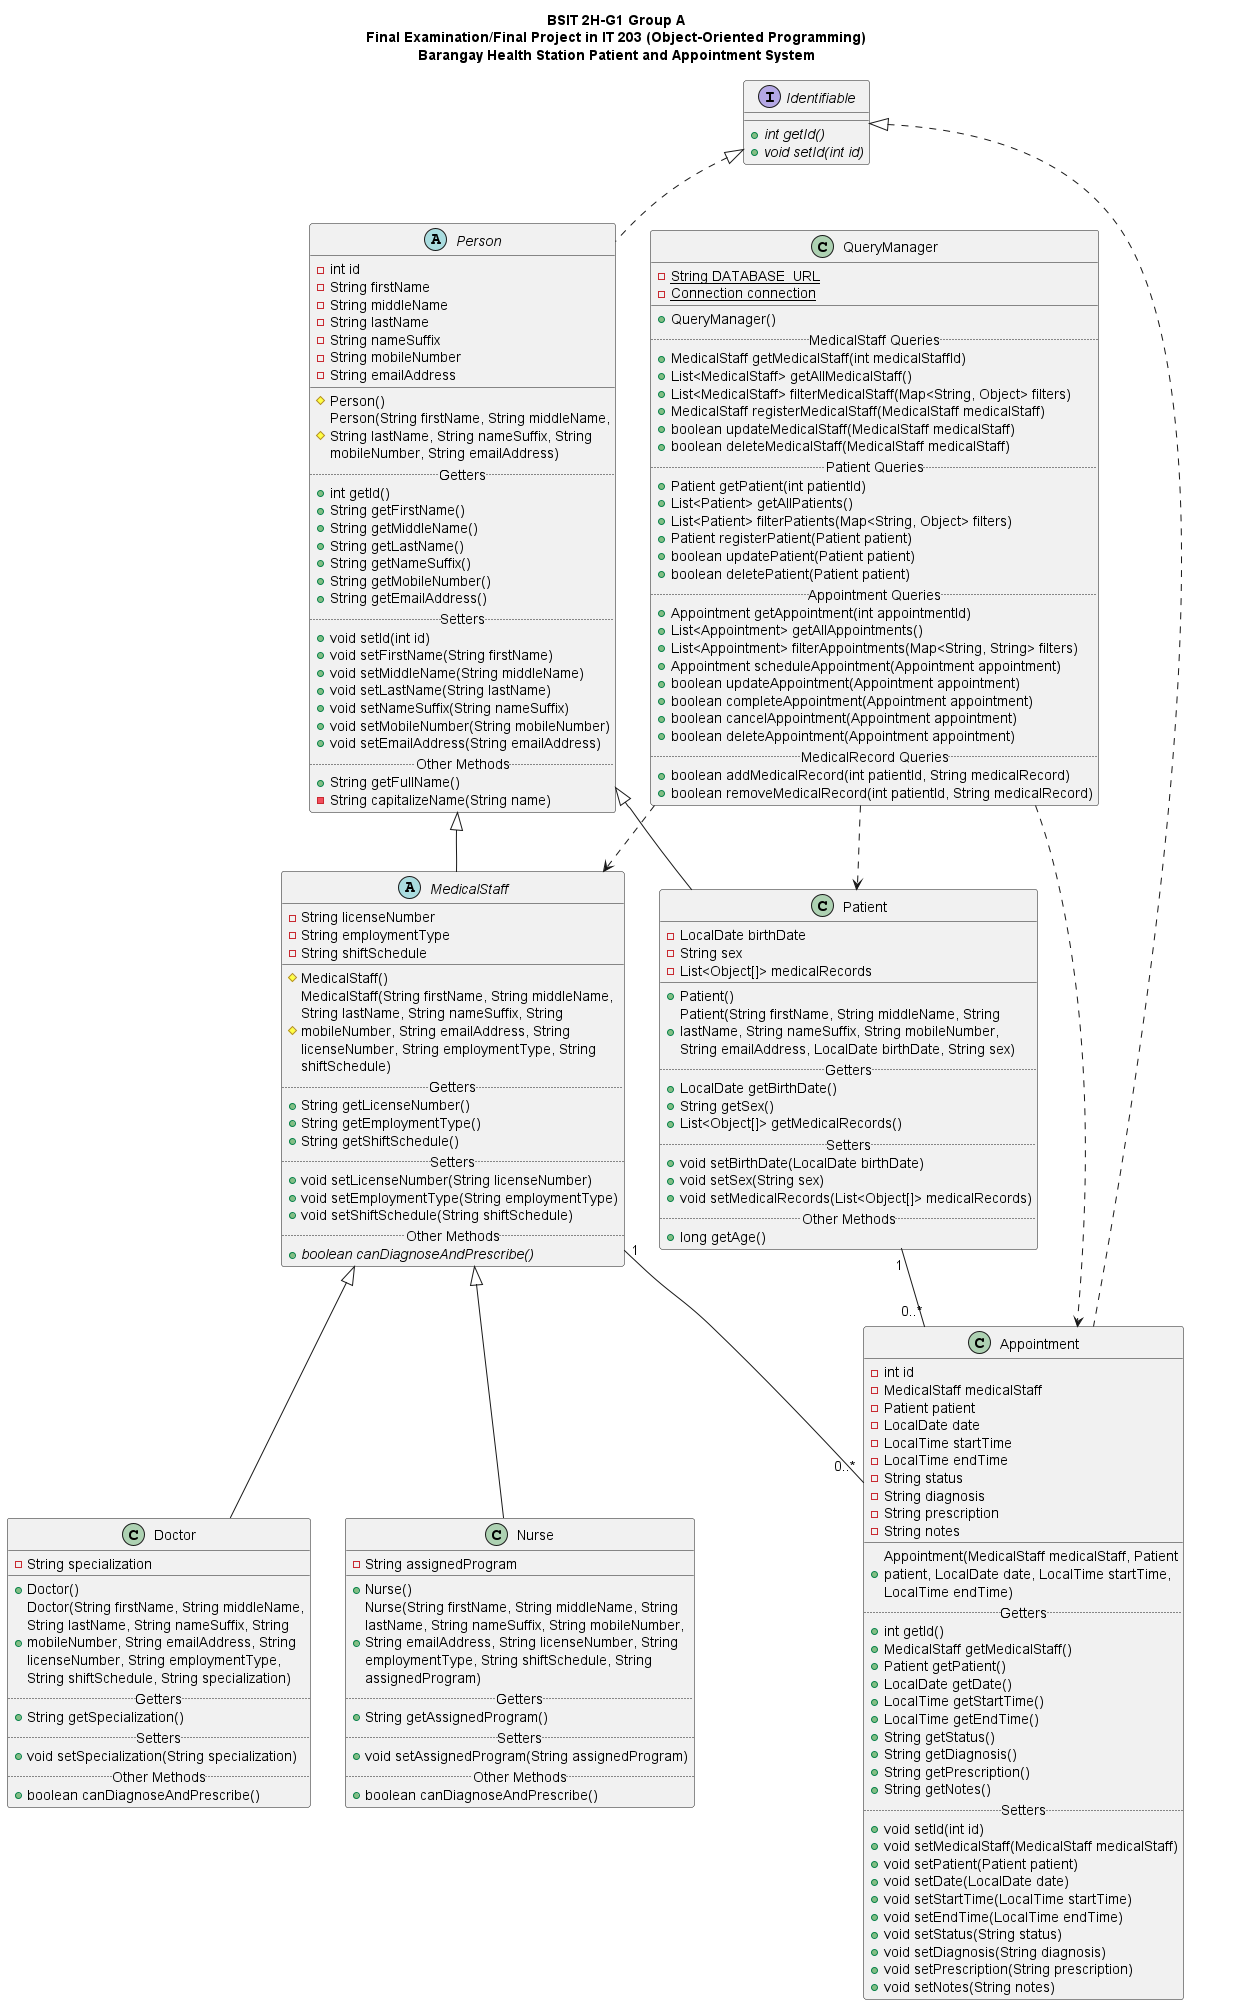

The diagram above was rendered by PlantUML. Its source (embedded in the PNG):
@startuml BaraHSPAS

title BSIT 2H-G1 Group A\nFinal Examination/Final Project in IT 203 (Object-Oriented Programming)\nBarangay Health Station Patient and Appointment System

interface Identifiable {
    + {abstract} int getId()
    + {abstract} void setId(int id)
}

abstract class Person implements Identifiable {
    - int id
    - String firstName
    - String middleName
    - String lastName
    - String nameSuffix
    - String mobileNumber
    - String emailAddress
    __
    # Person()
    # Person(String firstName, String middleName,\nString lastName, String nameSuffix, String\nmobileNumber, String emailAddress)
    .. Getters ..
    + int getId()
    + String getFirstName()
    + String getMiddleName()
    + String getLastName()
    + String getNameSuffix()
    + String getMobileNumber()
    + String getEmailAddress()
    .. Setters ..
    + void setId(int id)
    + void setFirstName(String firstName)
    + void setMiddleName(String middleName)
    + void setLastName(String lastName)
    + void setNameSuffix(String nameSuffix)
    + void setMobileNumber(String mobileNumber)
    + void setEmailAddress(String emailAddress)
    .. Other Methods ..
    + String getFullName()
    - String capitalizeName(String name)
}

abstract class MedicalStaff extends Person {
    - String licenseNumber
    - String employmentType
    - String shiftSchedule
    __
    # MedicalStaff()
    # MedicalStaff(String firstName, String middleName,\nString lastName, String nameSuffix, String\nmobileNumber, String emailAddress, String\nlicenseNumber, String employmentType, String\nshiftSchedule)
    .. Getters ..
    + String getLicenseNumber()
    + String getEmploymentType()
    + String getShiftSchedule()
    .. Setters ..
    + void setLicenseNumber(String licenseNumber)
    + void setEmploymentType(String employmentType)
    + void setShiftSchedule(String shiftSchedule)
    .. Other Methods ..
    + {abstract} boolean canDiagnoseAndPrescribe()
}

class Doctor extends MedicalStaff {
    - String specialization
    __
    + Doctor()
    + Doctor(String firstName, String middleName,\nString lastName, String nameSuffix, String\nmobileNumber, String emailAddress, String\nlicenseNumber, String employmentType,\nString shiftSchedule, String specialization)
    .. Getters ..
    + String getSpecialization()
    .. Setters ..
    + void setSpecialization(String specialization)
    .. Other Methods ..
    + boolean canDiagnoseAndPrescribe()
}

class Nurse extends MedicalStaff {
    - String assignedProgram
    __
    + Nurse()
    + Nurse(String firstName, String middleName, String\nlastName, String nameSuffix, String mobileNumber,\nString emailAddress, String licenseNumber, String\nemploymentType, String shiftSchedule, String\nassignedProgram)
    .. Getters ..
    + String getAssignedProgram()
    .. Setters ..
    + void setAssignedProgram(String assignedProgram)
    .. Other Methods ..
    + boolean canDiagnoseAndPrescribe()
}

class Patient extends Person {
    - LocalDate birthDate
    - String sex
    - List<Object[]> medicalRecords
    __
    + Patient()
    + Patient(String firstName, String middleName, String\nlastName, String nameSuffix, String mobileNumber,\nString emailAddress, LocalDate birthDate, String sex)
    .. Getters ..
    + LocalDate getBirthDate()
    + String getSex()
    + List<Object[]> getMedicalRecords()
    .. Setters ..
    + void setBirthDate(LocalDate birthDate)
    + void setSex(String sex)
    + void setMedicalRecords(List<Object[]> medicalRecords)
    .. Other Methods ..
    + long getAge()
}

class Appointment implements Identifiable {
    - int id
    - MedicalStaff medicalStaff
    - Patient patient
    - LocalDate date
    - LocalTime startTime
    - LocalTime endTime
    - String status
    - String diagnosis
    - String prescription
    - String notes
    __
    + Appointment(MedicalStaff medicalStaff, Patient\npatient, LocalDate date, LocalTime startTime,\nLocalTime endTime)
    .. Getters ..
    + int getId()
    + MedicalStaff getMedicalStaff()
    + Patient getPatient()
    + LocalDate getDate()
    + LocalTime getStartTime()
    + LocalTime getEndTime()
    + String getStatus()
    + String getDiagnosis()
    + String getPrescription()
    + String getNotes()
    .. Setters ..
    + void setId(int id)
    + void setMedicalStaff(MedicalStaff medicalStaff)
    + void setPatient(Patient patient)
    + void setDate(LocalDate date)
    + void setStartTime(LocalTime startTime)
    + void setEndTime(LocalTime endTime)
    + void setStatus(String status)
    + void setDiagnosis(String diagnosis)
    + void setPrescription(String prescription)
    + void setNotes(String notes)
}

class QueryManager {
    - {static} String DATABASE_URL
    - {static} Connection connection
    __
    + QueryManager()
    .. MedicalStaff Queries ..
    + MedicalStaff getMedicalStaff(int medicalStaffId)
    + List<MedicalStaff> getAllMedicalStaff()
    + List<MedicalStaff> filterMedicalStaff(Map<String, Object> filters)
    + MedicalStaff registerMedicalStaff(MedicalStaff medicalStaff)
    + boolean updateMedicalStaff(MedicalStaff medicalStaff)
    + boolean deleteMedicalStaff(MedicalStaff medicalStaff)
    .. Patient Queries ..
    + Patient getPatient(int patientId)
    + List<Patient> getAllPatients()
    + List<Patient> filterPatients(Map<String, Object> filters)
    + Patient registerPatient(Patient patient)
    + boolean updatePatient(Patient patient)
    + boolean deletePatient(Patient patient)
    .. Appointment Queries ..
    + Appointment getAppointment(int appointmentId)
    + List<Appointment> getAllAppointments()
    + List<Appointment> filterAppointments(Map<String, String> filters)
    + Appointment scheduleAppointment(Appointment appointment)
    + boolean updateAppointment(Appointment appointment)
    + boolean completeAppointment(Appointment appointment)
    + boolean cancelAppointment(Appointment appointment)
    + boolean deleteAppointment(Appointment appointment)
    .. MedicalRecord Queries ..
    + boolean addMedicalRecord(int patientId, String medicalRecord)
    + boolean removeMedicalRecord(int patientId, String medicalRecord)
}

MedicalStaff "1" -- "0..*" Appointment
Patient "1" -- "0..*" Appointment
QueryManager ..> MedicalStaff
QueryManager ..> Patient
QueryManager ..> Appointment

@enduml